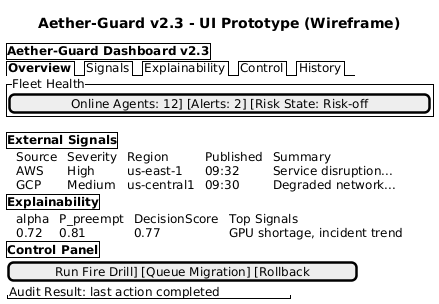

The diagram above was rendered by PlantUML. Its source (embedded in the PNG):
@startuml
title Aether-Guard v2.3 - UI Prototype (Wireframe)
scale 1.0

salt
{
{+
  <b>Aether-Guard Dashboard v2.3</b>
}
{/ <b>Overview</b> | Signals | Explainability | Control | History }

{^"Fleet Health"
 [Online Agents: 12] [Alerts: 2] [Risk State: Risk-off]
}

{+
  <b>External Signals</b>
}
{T
 + Source | Severity | Region | Published | Summary
 + AWS    | High     | us-east-1 | 09:32 | Service disruption...
 + GCP    | Medium   | us-central1 | 09:30 | Degraded network...
}

{+
  <b>Explainability</b>
}
{T
 + alpha | P_preempt | DecisionScore | Top Signals
 + 0.72  | 0.81      | 0.77          | GPU shortage, incident trend
}

{+
  <b>Control Panel</b>
}
[Run Fire Drill] [Queue Migration] [Rollback]
"Audit Result: last action completed"
}

newpage
salt
{
{+
  <b>Login</b>
}
{^"Aether-Guard"}
Username: | "admin          "
Password: | "********       "
[ Sign In ]
}
@enduml